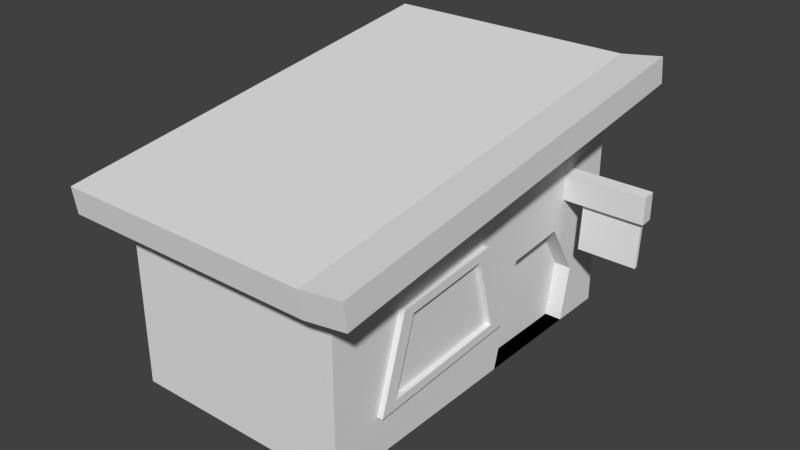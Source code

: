 # Source: VillageStore.blend  (saved by Blender 2.76.0; exported with 4.5.12 LTS)
import bpy
from mathutils import Matrix  # noqa: F401  (used for matrix-valued properties, if any)

bpy.ops.wm.read_factory_settings(use_empty=True)
scene = bpy.context.scene
scene.name = 'Scene'

# ---- collections
col_collection_1 = bpy.data.collections.new('Collection 1'); scene.collection.children.link(col_collection_1)

# ---- world
world_world = bpy.data.worlds.new('World'); scene.world = world_world
world_world.color = (0.05088, 0.05088, 0.05088)
world_world.use_sun_shadow = False
world_world.sun_shadow_jitter_overblur = 0.0
world_world.cycles.sampling_method = 'MANUAL'
world_world.cycles.sample_map_resolution = 256

# ---- meshes
me_cube = bpy.data.meshes.new('Cube')
me_cube.from_pydata([(-3.487, -1.0, -1.0), (-3.487, -1.0, 2.431), (-3.487, 6.513, -1.0), (-3.487, 6.513, 3.458), (1.0, -1.0, -1.0), (1.0, -1.0, 2.431), (1.0, 6.513, -1.0), (1.0, 6.513, 3.458), (-3.487, -1.073, 2.967), (-3.487, 6.44, 3.993), (1.0, 6.44, 3.993), (1.0, -1.073, 2.967), (1.844, 6.513, 3.584), (1.844, -1.0, 2.557), (1.844, 6.44, 4.119), (1.844, -1.073, 3.092), (-4.174, -1.0, 2.431), (-4.174, 6.513, 3.458), (-4.174, -1.073, 2.967), (-4.174, 6.44, 3.993), (-3.49, 6.999, 3.524), (0.9967, 6.999, 3.524), (-3.49, 6.926, 4.06), (0.9967, 6.926, 4.06), (1.841, 6.926, 4.186), (1.841, 6.999, 3.65), (-4.178, 6.926, 4.06), (-4.178, 6.999, 3.524), (1.004, -1.572, 2.353), (-3.483, -1.572, 2.353), (1.004, -1.645, 2.888), (-3.483, -1.645, 2.888), (1.848, -1.572, 2.479), (1.848, -1.645, 3.014), (-4.171, -1.572, 2.353), (-4.171, -1.645, 2.888), (-3.487, 0.5026, 2.636), (-3.487, 2.005, 2.842), (-3.487, 3.508, 3.047), (-3.487, 5.01, 3.252), (-3.487, 5.01, -1.0), (-3.487, 3.508, -1.0), (-3.487, 2.005, -1.0), (-3.487, 0.5026, -1.0), (1.0, 5.01, 3.252), (1.0, 3.508, 3.047), (1.0, 2.005, 2.842), (1.0, 0.5026, 2.636), (1.0, 0.5026, -1.0), (1.0, 2.005, -1.0), (1.0, 3.229, -1.0), (1.0, 5.456, -1.0), (-3.487, 0.4294, 3.172), (-3.487, 1.932, 3.377), (-3.487, 3.435, 3.583), (-3.487, 4.937, 3.788), (1.0, 4.937, 3.788), (1.0, 3.435, 3.583), (1.0, 1.932, 3.377), (1.0, 0.4294, 3.172), (1.844, 5.01, 3.378), (1.844, 3.508, 3.173), (1.844, 2.005, 2.968), (1.844, 0.5026, 2.762), (1.844, 4.937, 3.914), (1.844, 3.435, 3.708), (1.844, 1.932, 3.503), (1.844, 0.4294, 3.298), (-4.174, 0.5026, 2.636), (-4.174, 2.005, 2.842), (-4.174, 3.508, 3.047), (-4.174, 5.01, 3.252), (-4.174, 0.4294, 3.172), (-4.174, 1.932, 3.377), (-4.174, 3.435, 3.583), (-4.174, 4.937, 3.788), (-3.487, -1.0, -0.1422), (-3.487, -1.0, 0.7155), (-3.487, -1.0, 1.573), (-3.487, 6.513, 2.343), (-3.487, 6.513, 1.229), (-3.487, 6.513, 0.1145), (1.0, 6.513, 2.343), (1.0, 6.513, 1.229), (1.0, 6.513, 0.1145), (1.0, -1.0, 1.573), (1.0, -1.0, 0.7155), (1.0, -1.0, -0.1422), (1.0, 5.192, 2.189), (1.0, 5.01, 1.126), (1.0, 5.676, 0.06312), (1.0, 3.508, 2.035), (1.0, 3.776, 1.024), (1.0, 3.508, 0.01178), (1.0, 2.005, 2.42), (1.0, 2.744, 1.767), (1.0, 3.224, -0.007421), (1.0, 0.5026, 2.094), (1.0, 0.5468, 1.563), (1.0, -0.01316, -0.2123), (-3.487, 0.5026, 1.727), (-3.487, 0.5026, 0.8182), (-3.487, 0.5026, -0.09089), (-3.487, 2.005, 1.881), (-3.487, 2.005, 0.9209), (-3.487, 2.005, -0.03955), (-3.487, 3.508, 2.035), (-3.487, 3.508, 1.024), (-3.487, 3.508, 0.01178), (-3.487, 5.01, 2.189), (-3.487, 5.01, 1.126), (-3.487, 5.01, 0.06312), (0.6642, 3.229, -1.0), (0.6642, 5.456, -1.0), (0.6642, 5.676, 0.06312), (0.6642, 3.508, 0.01178), (0.6642, 5.01, 1.126), (0.6642, 3.776, 1.024), (1.0, 6.513, 1.786), (1.0, 5.192, 1.658), (1.0, 5.557, 2.266), (1.0, 5.762, 1.178), (1.0, 5.557, 1.722), (1.0, 2.522, 1.57), (1.0, 2.907, 0.1484), (1.0, 0.7608, 1.407), (1.0, 0.3121, -0.01583), (1.107, 2.744, 1.767), (1.107, 3.224, -0.007421), (1.107, 0.5468, 1.563), (1.107, -0.01316, -0.2123), (1.107, 2.522, 1.57), (1.107, 2.907, 0.1484), (1.107, 0.7608, 1.407), (1.107, 0.3121, -0.01583), (1.0, 5.261, 2.215), (1.0, 5.511, 2.241), (1.0, 5.261, 1.143), (1.0, 5.511, 1.16), (1.0, 5.261, 1.679), (1.0, 5.511, 1.701), (2.629, 5.261, 2.215), (2.629, 5.511, 2.241), (2.629, 5.261, 1.679), (2.629, 5.511, 1.701), (1.355, 5.368, 1.68), (1.355, 5.437, 1.7), (2.547, 5.368, 1.68), (2.547, 5.437, 1.7), (1.355, 5.301, 0.7568), (1.355, 5.37, 0.7761), (2.547, 5.301, 0.7568), (2.547, 5.37, 0.7761)], [], [(111, 81, 2, 40), (81, 84, 6, 2), (99, 87, 4, 48), (87, 76, 0, 4), (40, 2, 6, 51), (36, 1, 16, 68), (56, 10, 9, 55), (18, 16, 34, 35), (7, 3, 20, 21), (14, 12, 25, 24), (60, 12, 14, 64), (44, 7, 12, 60), (1, 5, 28, 29), (59, 11, 15, 67), (68, 16, 18, 72), (55, 9, 19, 75), (19, 9, 22, 26), (16, 1, 29, 34), (21, 20, 22, 23), (21, 23, 24, 25), (22, 20, 27, 26), (9, 10, 23, 22), (10, 14, 24, 23), (3, 17, 27, 20), (17, 19, 26, 27), (12, 7, 21, 25), (29, 28, 30, 31), (30, 28, 32, 33), (29, 31, 35, 34), (11, 8, 31, 30), (5, 13, 32, 28), (8, 18, 35, 31), (13, 15, 33, 32), (15, 11, 30, 33), (8, 52, 72, 18), (52, 53, 73, 72), (53, 54, 74, 73), (54, 55, 75, 74), (17, 71, 75, 19), (71, 70, 74, 75), (70, 69, 73, 74), (69, 68, 72, 73), (10, 56, 64, 14), (56, 57, 65, 64), (57, 58, 66, 65), (58, 59, 67, 66), (5, 47, 63, 13), (47, 46, 62, 63), (46, 45, 61, 62), (45, 44, 60, 61), (13, 63, 67, 15), (63, 62, 66, 67), (62, 61, 65, 66), (61, 60, 64, 65), (11, 59, 52, 8), (59, 58, 53, 52), (58, 57, 54, 53), (57, 56, 55, 54), (3, 39, 71, 17), (39, 38, 70, 71), (38, 37, 69, 70), (37, 36, 68, 69), (0, 43, 48, 4), (43, 42, 49, 48), (42, 41, 50, 49), (41, 40, 51, 50), (84, 90, 51, 6), (90, 89, 116, 114), (93, 96, 49, 50), (96, 99, 48, 49), (76, 102, 43, 0), (102, 105, 42, 43), (105, 108, 41, 42), (108, 111, 40, 41), (38, 39, 109, 106), (106, 109, 110, 107), (107, 110, 111, 108), (37, 38, 106, 103), (103, 106, 107, 104), (104, 107, 108, 105), (36, 37, 103, 100), (100, 103, 104, 101), (101, 104, 105, 102), (1, 36, 100, 78), (78, 100, 101, 77), (77, 101, 102, 76), (46, 47, 97, 94), (94, 97, 98, 95), (98, 99, 130, 129), (45, 46, 94, 91), (91, 94, 95, 92), (92, 95, 96, 93), (44, 45, 91, 88), (88, 91, 92, 89, 119), (51, 90, 114, 113), (7, 44, 88, 135, 136, 120, 82), (139, 119, 89, 137), (83, 121, 138, 137, 89, 90, 84), (5, 1, 78, 85), (85, 78, 77, 86), (86, 77, 76, 87), (47, 5, 85, 97), (97, 85, 86, 98), (98, 86, 87, 99), (3, 7, 82, 79), (79, 82, 118, 83, 80), (80, 83, 84, 81), (39, 3, 79, 109), (109, 79, 80, 110), (110, 80, 81, 111), (114, 115, 112, 113), (116, 117, 115, 114), (50, 51, 113, 112), (92, 93, 115, 117), (93, 50, 112, 115), (89, 92, 117, 116), (118, 122, 121, 83), (82, 120, 122, 118), (139, 143, 141, 135), (123, 125, 126, 124), (123, 124, 132, 131), (125, 123, 131, 133), (95, 98, 129, 127), (127, 129, 133, 131), (129, 130, 134, 133), (130, 128, 132, 134), (128, 127, 131, 132), (99, 96, 128, 130), (124, 126, 134, 132), (126, 125, 133, 134), (96, 95, 127, 128), (140, 136, 142, 144), (136, 135, 141, 142), (120, 136, 140, 122), (142, 141, 143, 144), (119, 139, 135, 88), (140, 144, 148, 146), (122, 140, 138, 121), (140, 139, 137, 138), (147, 145, 149, 151), (144, 143, 147, 148), (139, 140, 146, 145), (143, 139, 145, 147), (149, 150, 152, 151), (145, 146, 150, 149), (146, 148, 152, 150), (148, 147, 151, 152)])
_uv = me_cube.uv_layers.new(name='UVMap')
_uv.uv.foreach_set('vector', [0.3178, 0.162, 0.373, 0.1481, 0.3856, 0.1597, 0.3305, 0.1937, 0.373, 0.1481, 0.4275, 0.2785, 0.408, 0.2812, 0.3856, 0.1597, 0.252, 0.4307, 0.2249, 0.4399, 0.2278, 0.4254, 0.2597, 0.4017, 0.2249, 0.4399, 0.09607, 0.3473, 0.1011, 0.3627, 0.2278, 0.4254, 0.3305, 0.1937, 0.3856, 0.1597, 0.408, 0.2812, 0.3957, 0.2984, 0.7824, 0.9532, 0.6839, 0.9511, 0.7132, 0.916, 0.7744, 0.9135, 0.7877, 0.6056, 0.8334, 0.5833, 0.932, 0.6891, 0.905, 0.7356, 0.7139, 0.8997, 0.7132, 0.916, 0.7, 0.9082, 0.7031, 0.9014, 0.8537, 0.5236, 0.9918, 0.6734, 0.9613, 0.6706, 0.8531, 0.553, 0.8201, 0.566, 0.8219, 0.5522, 0.8303, 0.5583, 0.8293, 0.5637, 0.7683, 0.5527, 0.8219, 0.5522, 0.8201, 0.566, 0.7741, 0.5751, 0.7623, 0.5061, 0.8537, 0.5236, 0.8219, 0.5522, 0.7683, 0.5527, 0.6839, 0.9511, 0.5437, 0.7845, 0.5816, 0.789, 0.6822, 0.9086, 0.6447, 0.727, 0.6139, 0.7713, 0.5959, 0.7557, 0.615, 0.7072, 0.7744, 0.9135, 0.7132, 0.916, 0.7139, 0.8997, 0.7675, 0.8892, 0.905, 0.7356, 0.932, 0.6891, 0.9472, 0.7005, 0.9297, 0.7506, 0.9472, 0.7005, 0.932, 0.6891, 0.9425, 0.6785, 0.9509, 0.6901, 0.7132, 0.916, 0.6839, 0.9511, 0.6822, 0.9086, 0.7, 0.9082, 0.8531, 0.553, 0.9613, 0.6706, 0.9425, 0.6785, 0.8447, 0.5728, 0.8531, 0.553, 0.8447, 0.5728, 0.8293, 0.5637, 0.8303, 0.5583, 0.9425, 0.6785, 0.9613, 0.6706, 0.9567, 0.6905, 0.9509, 0.6901, 0.932, 0.6891, 0.8334, 0.5833, 0.8447, 0.5728, 0.9425, 0.6785, 0.8334, 0.5833, 0.8201, 0.566, 0.8293, 0.5637, 0.8447, 0.5728, 0.9918, 0.6734, 0.9636, 0.7001, 0.9567, 0.6905, 0.9613, 0.6706, 0.9636, 0.7001, 0.9472, 0.7005, 0.9509, 0.6901, 0.9567, 0.6905, 0.8219, 0.5522, 0.8537, 0.5236, 0.8531, 0.553, 0.8303, 0.5583, 0.6822, 0.9086, 0.5816, 0.789, 0.5993, 0.7825, 0.6909, 0.8926, 0.5993, 0.7825, 0.5816, 0.789, 0.5862, 0.7674, 0.5934, 0.7666, 0.6822, 0.9086, 0.6909, 0.8926, 0.7031, 0.9014, 0.7, 0.9082, 0.6139, 0.7713, 0.7055, 0.8814, 0.6909, 0.8926, 0.5993, 0.7825, 0.5437, 0.7845, 0.581, 0.7556, 0.5862, 0.7674, 0.5816, 0.789, 0.7055, 0.8814, 0.7139, 0.8997, 0.7031, 0.9014, 0.6909, 0.8926, 0.581, 0.7556, 0.5959, 0.7557, 0.5934, 0.7666, 0.5862, 0.7674, 0.5959, 0.7557, 0.6139, 0.7713, 0.5993, 0.7825, 0.5934, 0.7666, 0.7055, 0.8814, 0.7567, 0.8621, 0.7675, 0.8892, 0.7139, 0.8997, 0.7567, 0.8621, 0.8122, 0.8301, 0.8306, 0.8572, 0.7675, 0.8892, 0.8122, 0.8301, 0.864, 0.7859, 0.8878, 0.8085, 0.8306, 0.8572, 0.864, 0.7859, 0.905, 0.7356, 0.9297, 0.7506, 0.8878, 0.8085, 0.9636, 0.7001, 0.953, 0.7613, 0.9297, 0.7506, 0.9472, 0.7005, 0.953, 0.7613, 0.9088, 0.8276, 0.8878, 0.8085, 0.9297, 0.7506, 0.9088, 0.8276, 0.8459, 0.8808, 0.8306, 0.8572, 0.8878, 0.8085, 0.8459, 0.8808, 0.7744, 0.9135, 0.7675, 0.8892, 0.8306, 0.8572, 0.8334, 0.5833, 0.7877, 0.6056, 0.7741, 0.5751, 0.8201, 0.566, 0.7877, 0.6056, 0.7359, 0.6371, 0.7143, 0.6043, 0.7741, 0.5751, 0.7359, 0.6371, 0.6858, 0.6793, 0.6576, 0.651, 0.7143, 0.6043, 0.6858, 0.6793, 0.6447, 0.727, 0.615, 0.7072, 0.6576, 0.651, 0.5437, 0.7845, 0.5444, 0.6812, 0.5929, 0.6963, 0.581, 0.7556, 0.5444, 0.6812, 0.5989, 0.5983, 0.6374, 0.632, 0.5929, 0.6963, 0.5989, 0.5983, 0.6744, 0.5388, 0.7001, 0.5813, 0.6374, 0.632, 0.6744, 0.5388, 0.7623, 0.5061, 0.7683, 0.5527, 0.7001, 0.5813, 0.581, 0.7556, 0.5929, 0.6963, 0.615, 0.7072, 0.5959, 0.7557, 0.5929, 0.6963, 0.6374, 0.632, 0.6576, 0.651, 0.615, 0.7072, 0.6374, 0.632, 0.7001, 0.5813, 0.7143, 0.6043, 0.6576, 0.651, 0.7001, 0.5813, 0.7683, 0.5527, 0.7741, 0.5751, 0.7143, 0.6043, 0.6139, 0.7713, 0.6447, 0.727, 0.7567, 0.8621, 0.7055, 0.8814, 0.6447, 0.727, 0.6858, 0.6793, 0.8122, 0.8301, 0.7567, 0.8621, 0.6858, 0.6793, 0.7359, 0.6371, 0.864, 0.7859, 0.8122, 0.8301, 0.7359, 0.6371, 0.7877, 0.6056, 0.905, 0.7356, 0.864, 0.7859, 0.9918, 0.6734, 0.9918, 0.7737, 0.953, 0.7613, 0.9636, 0.7001, 0.9918, 0.7737, 0.9395, 0.8545, 0.9088, 0.8276, 0.953, 0.7613, 0.9395, 0.8545, 0.8675, 0.9149, 0.8459, 0.8808, 0.9088, 0.8276, 0.8675, 0.9149, 0.7824, 0.9532, 0.7744, 0.9135, 0.8459, 0.8808, 0.1011, 0.3627, 0.1571, 0.3157, 0.2597, 0.4017, 0.2278, 0.4254, 0.1571, 0.3157, 0.2132, 0.2689, 0.305, 0.3698, 0.2597, 0.4017, 0.2132, 0.2689, 0.2719, 0.228, 0.343, 0.3421, 0.305, 0.3698, 0.2719, 0.228, 0.3305, 0.1937, 0.3957, 0.2984, 0.343, 0.3421, 0.4275, 0.2785, 0.4215, 0.3008, 0.3957, 0.2984, 0.408, 0.2812, 0.4215, 0.3008, 0.4393, 0.33, 0.4296, 0.3329, 0.4166, 0.3081, 0.3723, 0.3638, 0.3649, 0.3703, 0.305, 0.3698, 0.343, 0.3421, 0.3649, 0.3703, 0.252, 0.4307, 0.2597, 0.4017, 0.305, 0.3698, 0.09607, 0.3473, 0.1334, 0.293, 0.1571, 0.3157, 0.1011, 0.3627, 0.1334, 0.293, 0.1877, 0.2371, 0.2132, 0.2689, 0.1571, 0.3157, 0.1877, 0.2371, 0.2523, 0.1918, 0.2719, 0.228, 0.2132, 0.2689, 0.2523, 0.1918, 0.3178, 0.162, 0.3305, 0.1937, 0.2719, 0.228, 0.1912, 0.01908, 0.3209, 0.0001378, 0.3102, 0.07013, 0.2118, 0.09305, 0.2118, 0.09305, 0.3102, 0.07013, 0.3103, 0.1224, 0.2323, 0.1485, 0.2323, 0.1485, 0.3103, 0.1224, 0.3178, 0.162, 0.2523, 0.1918, 0.07323, 0.09671, 0.1912, 0.01908, 0.2118, 0.09305, 0.1209, 0.1556, 0.1209, 0.1556, 0.2118, 0.09305, 0.2323, 0.1485, 0.158, 0.2006, 0.158, 0.2006, 0.2323, 0.1485, 0.2523, 0.1918, 0.1877, 0.2371, 0.0001378, 0.2182, 0.07323, 0.09671, 0.1209, 0.1556, 0.06023, 0.2465, 0.06023, 0.2465, 0.1209, 0.1556, 0.158, 0.2006, 0.1027, 0.2704, 0.1027, 0.2704, 0.158, 0.2006, 0.1877, 0.2371, 0.1334, 0.293, 0.0001378, 0.3489, 0.0001378, 0.2182, 0.06023, 0.2465, 0.0462, 0.3402, 0.0462, 0.3402, 0.06023, 0.2465, 0.1027, 0.2704, 0.07774, 0.3401, 0.07774, 0.3401, 0.1027, 0.2704, 0.1334, 0.293, 0.09607, 0.3473, 0.4093, 0.5183, 0.3044, 0.554, 0.297, 0.5199, 0.3921, 0.4956, 0.3921, 0.4956, 0.297, 0.5199, 0.295, 0.4896, 0.3993, 0.4393, 0.1469, 0.9877, 0.1281, 0.8966, 0.1351, 0.9012, 0.1511, 0.9817, 0.4922, 0.4461, 0.4093, 0.5183, 0.3921, 0.4956, 0.4402, 0.4132, 0.4402, 0.4132, 0.3921, 0.4956, 0.3993, 0.4393, 0.4074, 0.3769, 0.4074, 0.3769, 0.3993, 0.4393, 0.3649, 0.3703, 0.3723, 0.3638, 0.5436, 0.3541, 0.4922, 0.4461, 0.4402, 0.4132, 0.4848, 0.3315, 0.4848, 0.3315, 0.4402, 0.4132, 0.4074, 0.3769, 0.4393, 0.33, 0.4681, 0.3274, 0.3957, 0.2984, 0.4215, 0.3008, 0.4166, 0.3081, 0.3953, 0.3018, 0.5515, 0.2508, 0.5436, 0.3541, 0.4848, 0.3315, 0.483, 0.3269, 0.4841, 0.318, 0.4893, 0.314, 0.4944, 0.2635, 0.4726, 0.3245, 0.4681, 0.3274, 0.4393, 0.33, 0.4456, 0.3201, 0.458, 0.2743, 0.453, 0.3014, 0.4502, 0.3105, 0.4456, 0.3201, 0.4393, 0.33, 0.4215, 0.3008, 0.4275, 0.2785, 0.1955, 0.5373, 0.0001378, 0.3489, 0.0462, 0.3402, 0.2108, 0.4947, 0.2108, 0.4947, 0.0462, 0.3402, 0.07774, 0.3401, 0.2199, 0.4643, 0.2199, 0.4643, 0.07774, 0.3401, 0.09607, 0.3473, 0.2249, 0.4399, 0.3044, 0.554, 0.1955, 0.5373, 0.2108, 0.4947, 0.297, 0.5199, 0.297, 0.5199, 0.2108, 0.4947, 0.2199, 0.4643, 0.295, 0.4896, 0.295, 0.4896, 0.2199, 0.4643, 0.2249, 0.4399, 0.252, 0.4307, 0.4289, 0.03821, 0.5515, 0.2508, 0.4944, 0.2635, 0.3938, 0.08571, 0.3938, 0.08571, 0.4944, 0.2635, 0.4682, 0.2727, 0.458, 0.2743, 0.3761, 0.123, 0.3761, 0.123, 0.458, 0.2743, 0.4275, 0.2785, 0.373, 0.1481, 0.3209, 0.0001378, 0.4289, 0.03821, 0.3938, 0.08571, 0.3102, 0.07013, 0.3102, 0.07013, 0.3938, 0.08571, 0.3761, 0.123, 0.3103, 0.1224, 0.3103, 0.1224, 0.3761, 0.123, 0.373, 0.1481, 0.3178, 0.162, 0.5498, 0.9152, 0.4726, 0.961, 0.4407, 0.9316, 0.5187, 0.8828, 0.5498, 0.967, 0.5042, 0.9905, 0.4726, 0.961, 0.5498, 0.9152, 0.343, 0.3421, 0.3957, 0.2984, 0.3953, 0.3018, 0.3514, 0.3415, 0.4074, 0.3769, 0.3723, 0.3638, 0.3773, 0.3544, 0.4053, 0.3657, 0.3723, 0.3638, 0.343, 0.3421, 0.3514, 0.3415, 0.3773, 0.3544, 0.4393, 0.33, 0.4074, 0.3769, 0.4053, 0.3657, 0.4296, 0.3329, 0.4682, 0.2727, 0.4719, 0.312, 0.453, 0.3014, 0.458, 0.2743, 0.4944, 0.2635, 0.4893, 0.314, 0.4719, 0.312, 0.4682, 0.2727, 0.4726, 0.3245, 0.4788, 0.3208, 0.4797, 0.3213, 0.483, 0.3269, 0.3904, 0.962, 0.3173, 0.9599, 0.2951, 0.9023, 0.4026, 0.9023, 0.2334, 0.9704, 0.2428, 0.9147, 0.2476, 0.9095, 0.2385, 0.9748, 0.1624, 0.97, 0.2334, 0.9704, 0.2385, 0.9748, 0.1591, 0.9752, 0.2544, 0.9888, 0.1469, 0.9877, 0.1511, 0.9817, 0.2485, 0.9834, 0.2485, 0.9834, 0.1511, 0.9817, 0.1591, 0.9752, 0.2385, 0.9748, 0.1511, 0.9817, 0.1351, 0.9012, 0.1497, 0.9106, 0.1591, 0.9752, 0.1351, 0.9012, 0.2602, 0.9027, 0.2476, 0.9095, 0.1497, 0.9106, 0.2602, 0.9027, 0.2485, 0.9834, 0.2385, 0.9748, 0.2476, 0.9095, 0.1281, 0.8966, 0.2662, 0.8966, 0.2602, 0.9027, 0.1351, 0.9012, 0.2428, 0.9147, 0.1551, 0.914, 0.1497, 0.9106, 0.2476, 0.9095, 0.1551, 0.914, 0.1624, 0.97, 0.1591, 0.9752, 0.1497, 0.9106, 0.2662, 0.8966, 0.2544, 0.9888, 0.2485, 0.9834, 0.2602, 0.9027, 0.4743, 0.316, 0.4841, 0.318, 0.4796, 0.3214, 0.4786, 0.3215, 0.4841, 0.318, 0.483, 0.3269, 0.4797, 0.3213, 0.4796, 0.3214, 0.4893, 0.314, 0.4841, 0.318, 0.4743, 0.316, 0.4719, 0.312, 0.4796, 0.3214, 0.4797, 0.3213, 0.4788, 0.3208, 0.4786, 0.3215, 0.4681, 0.3274, 0.4726, 0.3245, 0.483, 0.3269, 0.4848, 0.3315, 0.4743, 0.316, 0.4786, 0.3215, 0.4786, 0.3213, 0.4763, 0.3198, 0.4719, 0.312, 0.4743, 0.316, 0.4502, 0.3105, 0.453, 0.3014, 0.4743, 0.316, 0.4726, 0.3245, 0.4456, 0.3201, 0.4502, 0.3105, 0.0005225, 0.9969, 0.0005226, 0.9476, 0.03881, 0.9476, 0.03881, 0.9969, 0.4786, 0.3215, 0.4788, 0.3208, 0.4787, 0.3211, 0.4786, 0.3213, 0.4726, 0.3245, 0.4743, 0.316, 0.4763, 0.3198, 0.4765, 0.3215, 0.4788, 0.3208, 0.4726, 0.3245, 0.4765, 0.3215, 0.4787, 0.3211, 0.03998, 0.8976, 0.03998, 0.8946, 0.08927, 0.8946, 0.08927, 0.8976, 0.0005226, 0.9476, 0.0004239, 0.9439, 0.03871, 0.9439, 0.03881, 0.9476, 0.0004239, 0.9439, 0.000424, 0.8946, 0.03871, 0.8946, 0.03871, 0.9439, 0.0004239, 0.9997, 0.0005225, 0.9969, 0.03881, 0.9969, 0.03871, 0.9997])
me_cube.use_remesh_preserve_volume = False
me_cube.use_remesh_preserve_attributes = False
me_cube.use_mirror_vertex_groups = False
me_cube.update()

# ---- objects
ob_cube_002 = bpy.data.objects.new('Cube.002', me_cube)

# ---- transforms, parenting, visibility, modifiers, constraints
ob_cube_002.location = (-8.95, 80.91, 9.162)
ob_cube_002.scale = (7.601, 7.601, 7.601)
ob_cube_002.lineart.crease_threshold = 0.0

# ---- collection membership
col_collection_1.objects.link(ob_cube_002)

# ---- scene / render settings (as saved in the file)
scene.frame_start = 1; scene.frame_end = 250; scene.frame_set(1)
scene.render.engine = 'BLENDER_EEVEE_NEXT'
scene.render.resolution_percentage = 50
scene.render.dither_intensity = 0.0
scene.cycles.use_denoising = False
scene.cycles.samples = 10
scene.cycles.sampling_pattern = 'TABULATED_SOBOL'
scene.cycles.light_sampling_threshold = 0.0
scene.cycles.use_adaptive_sampling = False
scene.cycles.use_light_tree = False
scene.cycles.blur_glossy = 0.0
scene.cycles.pixel_filter_type = 'GAUSSIAN'
scene.cycles.sample_clamp_indirect = 0.0
scene.view_settings.view_transform = 'Standard'
bpy.context.view_layer.update()

# ---- added for rendering (the .blend has no active camera and no usable light): camera, sun
cam_auto = bpy.data.cameras.new('AutoCamera')
cam_auto.lens = 50.0
cam_auto.sensor_width = 36.0
cam_auto.clip_end = 1501.14
ob_auto_camera = bpy.data.objects.new('AutoCamera', cam_auto)
scene.collection.objects.link(ob_auto_camera)
ob_auto_camera.location = (70.6992, -1.38775, 89.6967)
ob_auto_camera.rotation_euler = (1.09748, -7.21219e-08, 0.694738)
scene.camera = ob_auto_camera
light_auto_sun = bpy.data.lights.new('AutoSun', 'SUN')
light_auto_sun.energy = 3.0
light_auto_sun.angle = 0.0523599
ob_auto_sun = bpy.data.objects.new('AutoSun', light_auto_sun)
scene.collection.objects.link(ob_auto_sun)
ob_auto_sun.rotation_euler = (0.872665, 0.174533, 0.523599)
bpy.context.view_layer.update()
